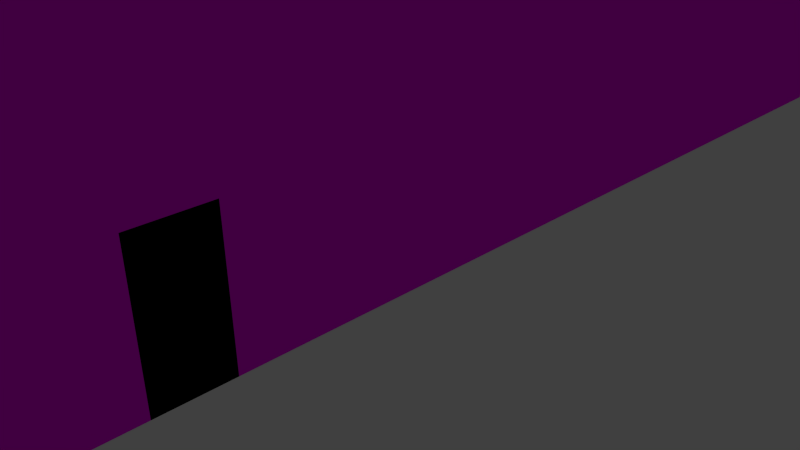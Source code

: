 # Source: Street_01.blend  (saved by Blender 2.74.0; exported with 4.5.12 LTS)
import bpy
from mathutils import Matrix  # noqa: F401  (used for matrix-valued properties, if any)

bpy.ops.wm.read_factory_settings(use_empty=True)
scene = bpy.context.scene
scene.name = 'Scene'

# ---- collections
col_collection_1 = bpy.data.collections.new('Collection 1'); scene.collection.children.link(col_collection_1)

# ---- images (referenced by path relative to the original .blend; pixels are not part of the script)
import os
ASSET_DIR = os.environ.get("B2B_ASSET_DIR", "")  # directory of the original .blend (textures are referenced by path, not embedded)
HERE = os.path.dirname(os.path.abspath(__file__))  # packed textures are extracted next to this script under _unpacked/

def load_image(name, relpath, width, height, colorspace="sRGB"):
    """Load a texture the original file referenced (path relative to the .blend, or extracted next to this script)."""
    p = next((c for c in (os.path.join(HERE, relpath), os.path.join(ASSET_DIR, relpath)) if relpath and os.path.exists(c)), "")
    if p:
        img = bpy.data.images.load(p, check_existing=True)
        img.name = name
    else:  # same state as the original file: an image datablock whose file is absent (Cycles renders it pink)
        img = bpy.data.images.new(name, width, height)
        img.source = "FILE"
        img.filepath = "//" + (relpath or name)
    img.colorspace_settings.name = colorspace
    return img
img_diffuse_tga = load_image('diffuse.tga', 'diffuse.tga', 1024, 1024, 'sRGB')
img_brick_jpeg = load_image('Brick.jpeg', 'Brick.jpeg', 1024, 1024, 'sRGB')

# ---- materials (node trees are filled in below, after node groups)
mat_pavement_01 = bpy.data.materials.new('Pavement_01')
mat_pavement_01.alpha_threshold = 0.0
mat_pavement_01.roughness = 0.5
mat_bricks = bpy.data.materials.new('Bricks')
mat_bricks.alpha_threshold = 0.0
mat_bricks.roughness = 0.5

# ---- material node trees
mat_pavement_01.use_nodes = True; mat_pavement_01.node_tree.nodes.clear()
_N = mat_pavement_01.node_tree.nodes; _L = mat_pavement_01.node_tree.links
n0 = _N.new('ShaderNodeOutputMaterial'); n0.name = 'Material Output'; n0.location = (300, 300)
n1 = _N.new('ShaderNodeBsdfAnisotropic'); n1.name = 'Glossy BSDF'; n1.location = (100, 300)
n1.distribution = 'GGX'
n1.inputs[1].default_value = 0.0
n2 = _N.new('ShaderNodeTexImage'); n2.name = 'Image Texture'; n2.location = (-90, 300)
n2.width = 140
n2.image = img_diffuse_tga
_L.new(n1.outputs[0], n0.inputs[0])
_L.new(n2.outputs[0], n1.inputs[0])
n0.is_active_output = True
mat_bricks.use_nodes = True; mat_bricks.node_tree.nodes.clear()
_N = mat_bricks.node_tree.nodes; _L = mat_bricks.node_tree.links
n0 = _N.new('ShaderNodeOutputMaterial'); n0.name = 'Material Output'; n0.location = (300, 300)
n1 = _N.new('ShaderNodeBsdfAnisotropic'); n1.name = 'Glossy BSDF'; n1.location = (100, 300)
n1.distribution = 'GGX'
n1.inputs[1].default_value = 0.0
n2 = _N.new('ShaderNodeTexImage'); n2.name = 'Image Texture'; n2.location = (-90, 300)
n2.width = 140
n2.image = img_brick_jpeg
_L.new(n1.outputs[0], n0.inputs[0])
_L.new(n2.outputs[0], n1.inputs[0])
n0.is_active_output = True

# ---- world
world_world = bpy.data.worlds.new('World'); scene.world = world_world
world_world.color = (0.05088, 0.05088, 0.05088)
world_world.use_sun_shadow = False
world_world.sun_shadow_jitter_overblur = 0.0
world_world.cycles.sampling_method = 'MANUAL'
world_world.cycles.sample_map_resolution = 256

# ---- cameras
cam_camera = bpy.data.cameras.new('Camera')
cam_camera.clip_end = 100.0
cam_camera.lens = 35.0
cam_camera.sensor_width = 32.0
cam_camera.sensor_height = 18.0
cam_camera.ortho_scale = 7.314
cam_camera.dof.focus_distance = 0.0

# ---- lights
light_lamp = bpy.data.lights.new('Lamp', 'POINT')
light_lamp.transmission_factor = 0.0
light_lamp.cutoff_distance = 30.0
light_lamp.energy = 100.0
light_lamp.shadow_buffer_clip_start = 1.001
light_lamp.shadow_soft_size = 0.1
light_lamp.shadow_maximum_resolution = 0.006
light_lamp.use_absolute_resolution = True
light_lamp.cycles.use_multiple_importance_sampling = False

# ---- meshes
me_plane_001 = bpy.data.meshes.new('Plane.001')
me_plane_001.from_pydata([(-1.0, -10.0, 0.0), (1.0, -10.0, 0.0), (-1.0, 10.0, 0.0), (1.0, 10.0, 0.0), (-1.0, 0.0, 0.0), (0.0, -10.0, 0.0), (1.0, 0.0, 0.0), (0.0, 10.0, 0.0), (0.0, 0.0, 0.0), (-1.0, -5.0, 0.0), (0.5, -10.0, 0.0), (1.0, 5.0, 0.0), (-0.5, 10.0, 0.0), (-1.0, 5.0, 0.0), (-0.5, -10.0, 0.0), (1.0, -5.0, 0.0), (0.5, 10.0, 0.0), (0.0, 5.0, 0.0), (0.0, -5.0, 0.0), (-0.5, 0.0, 0.0), (0.5, 0.0, 0.0), (0.5, -5.0, 0.0), (-0.5, -5.0, 0.0), (-0.5, 5.0, 0.0), (0.5, 5.0, 0.0)], [], [(24, 11, 3, 16), (23, 17, 7, 12), (22, 18, 8, 19), (21, 15, 6, 20), (18, 21, 20, 8), (5, 10, 21, 18), (10, 1, 15, 21), (9, 22, 19, 4), (0, 14, 22, 9), (14, 5, 18, 22), (13, 23, 12, 2), (4, 19, 23, 13), (19, 8, 17, 23), (17, 24, 16, 7), (8, 20, 24, 17), (20, 6, 11, 24)])
_uv = me_plane_001.uv_layers.new(name='UVMap')
_uv.uv.foreach_set('vector', [0.7499, 3.0, 0.9999, 3.0, 0.9999, 5.499, 0.7499, 5.499, 0.25, 3.0, 0.5, 3.0, 0.5, 5.499, 0.25, 5.499, 0.25, -2.0, 0.5, -1.999, 0.5, 0.5, 0.25, 0.5, 0.7499, -1.999, 0.9999, -1.999, 0.9999, 0.5, 0.7499, 0.5, 0.5, -1.999, 0.7499, -1.999, 0.7499, 0.5, 0.5, 0.5, 0.5, -4.499, 0.7499, -4.499, 0.7499, -1.999, 0.5, -1.999, 0.7499, -4.499, 0.9999, -4.499, 0.9999, -1.999, 0.7499, -1.999, 0.0001, -2.0, 0.25, -2.0, 0.25, 0.5, 9.999e-05, 0.5, 0.0001, -4.499, 0.2501, -4.499, 0.25, -2.0, 0.0001, -2.0, 0.2501, -4.499, 0.5, -4.499, 0.5, -1.999, 0.25, -2.0, 9.999e-05, 3.0, 0.25, 3.0, 0.25, 5.499, 9.999e-05, 5.499, 9.999e-05, 0.5, 0.25, 0.5, 0.25, 3.0, 9.999e-05, 3.0, 0.25, 0.5, 0.5, 0.5, 0.5, 3.0, 0.25, 3.0, 0.5, 3.0, 0.7499, 3.0, 0.7499, 5.499, 0.5, 5.499, 0.5, 0.5, 0.7499, 0.5, 0.7499, 3.0, 0.5, 3.0, 0.7499, 0.5, 0.9999, 0.5, 0.9999, 3.0, 0.7499, 3.0])
me_plane_001.materials.append(mat_pavement_01)
me_plane_001.use_remesh_preserve_volume = False
me_plane_001.use_remesh_preserve_attributes = False
me_plane_001.use_mirror_vertex_groups = False
me_plane_001.update()
me_plane = bpy.data.meshes.new('Plane')
me_plane.from_pydata([(-1.0, -8.661, 0.0), (1.0, -8.661, 0.0), (-1.0, 11.34, 0.0), (1.0, 11.34, 0.0), (-1.0, 1.339, 0.0), (0.0, -8.661, 0.0), (1.0, 1.339, 0.0), (0.0, 11.34, 0.0), (-1.0, -3.661, 0.0), (0.5, -8.661, 0.0), (1.0, 6.339, 0.0), (-0.5, 11.34, 0.0), (-1.0, 6.339, 0.0), (-0.5, -8.661, 0.0), (1.0, -3.661, 0.0), (0.5, 11.34, 0.0), (-1.0, -8.661, 10.0), (1.0, -8.661, 10.0), (-1.0, 11.34, 10.0), (1.0, 11.34, 10.0), (-1.0, 1.339, 10.0), (0.0, -8.661, 10.0), (1.0, 1.339, 10.0), (0.0, 11.34, 10.0), (-1.0, -3.661, 10.0), (0.5, -8.661, 10.0), (1.0, 6.339, 10.0), (-0.5, 11.34, 10.0), (-1.0, 6.339, 10.0), (-0.5, -8.661, 10.0), (1.0, -3.661, 10.0), (0.5, 11.34, 10.0), (1.0, -1.161, 0.0), (1.0, -1.161, 10.0), (1.0, -3.661, 5.0), (1.0, 1.339, 5.0), (1.0, -1.161, 5.0), (1.0, -3.661, 2.5), (1.0, -2.411, 0.0), (1.0, -1.161, 2.5), (1.0, -2.411, 5.0), (1.0, -2.411, 2.5), (1.0, -1.411, 0.0), (1.0, -1.161, 0.5), (1.0, -1.161, 1.0), (1.0, -1.161, 1.5), (1.0, -1.161, 2.0), (1.0, -2.411, 0.5), (1.0, -2.411, 1.0), (1.0, -2.411, 1.5), (1.0, -2.411, 2.0), (1.0, -2.161, 2.5), (1.0, -1.911, 2.5), (1.0, -1.661, 2.5), (1.0, -1.411, 2.5), (1.0, -1.411, 0.5), (1.0, -1.411, 1.0), (1.0, -1.411, 1.5), (1.0, -1.411, 2.0), (1.0, -1.661, 2.0), (1.0, -1.911, 2.0), (1.0, -2.161, 2.0)], [], [(0, 8, 24, 16), (7, 15, 31, 23), (14, 1, 17, 30, 34, 37), (5, 13, 29, 21), (12, 2, 18, 28), (2, 11, 27, 18), (10, 6, 35, 22, 26), (1, 9, 25, 17), (8, 4, 20, 24), (15, 3, 19, 31), (36, 40, 34, 30, 33), (13, 0, 16, 29), (4, 12, 28, 20), (11, 7, 23, 27), (3, 10, 26, 19), (9, 5, 21, 25), (35, 36, 33, 22), (6, 32, 43, 44, 45, 46, 39, 36, 35), (41, 37, 34, 40), (39, 54, 53, 52, 51, 41, 40, 36), (61, 50, 41, 51), (38, 14, 37, 41, 50, 49, 48, 47), (46, 58, 54, 39), (58, 59, 53, 54), (59, 60, 52, 53), (60, 61, 51, 52), (32, 42, 55, 43), (43, 55, 56, 44), (44, 56, 57, 45), (45, 57, 58, 46)])
_uv = me_plane.uv_layers.new(name='UVMap')
_uv.uv.foreach_set('vector', [0.0001239, 4.482e-05, 0.5001, 4.476e-05, 0.5001, 1.0, 0.0001335, 1.0, 0.1, 4.477e-05, 0.15, 4.472e-05, 0.15, 1.0, 0.1, 1.0, 1.5, 4.47e-05, 2.0, 4.47e-05, 2.0, 1.0, 1.5, 1.0, 1.5, 0.5, 1.5, 0.25, 0.1, 4.472e-05, 0.15, 4.472e-05, 0.15, 1.0, 0.1, 1.0, 1.5, 4.47e-05, 2.0, 4.476e-05, 2.0, 1.0, 1.5, 1.0, 4.472e-05, 4.491e-05, 0.05004, 4.486e-05, 0.05004, 1.0, 4.637e-05, 1.0, 0.5001, 4.482e-05, 1.0, 4.476e-05, 1.0, 0.5, 1.0, 1.0, 0.5001, 1.0, 4.472e-05, 4.486e-05, 0.05004, 4.481e-05, 0.05004, 1.0, 4.624e-05, 1.0, 0.5001, 4.476e-05, 1.0, 4.476e-05, 1.0, 1.0, 0.5001, 1.0, 0.15, 4.472e-05, 0.2, 4.472e-05, 0.2, 1.0, 0.15, 1.0, 1.25, 0.5, 1.375, 0.5, 1.5, 0.5, 1.5, 1.0, 1.25, 1.0, 0.15, 4.472e-05, 0.2, 4.472e-05, 0.2, 1.0, 0.15, 1.0, 1.0, 4.476e-05, 1.5, 4.47e-05, 1.5, 1.0, 1.0, 1.0, 0.05004, 4.486e-05, 0.1, 4.477e-05, 0.1, 1.0, 0.05004, 1.0, 0.0001242, 4.485e-05, 0.5001, 4.482e-05, 0.5001, 1.0, 0.0001373, 1.0, 0.05004, 4.481e-05, 0.1, 4.472e-05, 0.1, 1.0, 0.05004, 1.0, 1.0, 0.5, 1.25, 0.5, 1.25, 1.0, 1.0, 1.0, 1.0, 4.476e-05, 1.25, 4.473e-05, 1.25, 0.05004, 1.25, 0.1, 1.25, 0.15, 1.25, 0.2, 1.25, 0.25, 1.25, 0.5, 1.0, 0.5, 1.375, 0.25, 1.5, 0.25, 1.5, 0.5, 1.375, 0.5, 1.25, 0.25, 1.275, 0.25, 1.3, 0.25, 1.325, 0.25, 1.35, 0.25, 1.375, 0.25, 1.375, 0.5, 1.25, 0.5, 1.35, 0.2, 1.375, 0.2, 1.375, 0.25, 1.35, 0.25, 1.375, 4.472e-05, 1.5, 4.47e-05, 1.5, 0.25, 1.375, 0.25, 1.375, 0.2, 1.375, 0.15, 1.375, 0.1, 1.375, 0.05004, 1.25, 0.2, 1.275, 0.2, 1.275, 0.25, 1.25, 0.25, 1.275, 0.2, 1.3, 0.2, 1.3, 0.25, 1.275, 0.25, 1.3, 0.2, 1.325, 0.2, 1.325, 0.25, 1.3, 0.25, 1.325, 0.2, 1.35, 0.2, 1.35, 0.25, 1.325, 0.25, 1.25, 4.473e-05, 1.275, 4.473e-05, 1.275, 0.05004, 1.25, 0.05004, 1.25, 0.05004, 1.275, 0.05004, 1.275, 0.1, 1.25, 0.1, 1.25, 0.1, 1.275, 0.1, 1.275, 0.15, 1.25, 0.15, 1.25, 0.15, 1.275, 0.15, 1.275, 0.2, 1.25, 0.2])
me_plane.materials.append(mat_bricks)
me_plane.use_remesh_preserve_volume = False
me_plane.use_remesh_preserve_attributes = False
me_plane.use_mirror_vertex_groups = False
me_plane.update()

# ---- objects
ob_plane_001 = bpy.data.objects.new('Plane.001', me_plane_001)
ob_plane = bpy.data.objects.new('Plane', me_plane)
ob_lamp = bpy.data.objects.new('Lamp', light_lamp)
ob_camera = bpy.data.objects.new('Camera', cam_camera)

# ---- transforms, parenting, visibility, modifiers, constraints
ob_plane_001.location = (0.0, 0.0, 0.0)
ob_plane_001.lineart.crease_threshold = 0.0
ob_plane.location = (0.0, -1.322, 0.0)
ob_plane.lineart.crease_threshold = 0.0
ob_lamp.location = (4.076, 1.005, 5.904)
ob_lamp.rotation_euler = (0.6503, 0.05522, 1.866)
ob_lamp.lock_rotations_4d = False
ob_lamp.empty_display_type = 'ARROWS'
ob_lamp.color = (0.0, 0.0, 0.0, 0.0)
ob_lamp.lineart.crease_threshold = 0.0
ob_camera.location = (7.481, -6.508, 5.344)
ob_camera.rotation_euler = (1.109, 0.01082, 0.8149)
ob_camera.lock_rotations_4d = False
ob_camera.empty_display_type = 'ARROWS'
ob_camera.color = (0.0, 0.0, 0.0, 0.0)
ob_camera.display_type = 'WIRE'
ob_camera.lineart.crease_threshold = 0.0

# ---- collection membership
col_collection_1.objects.link(ob_plane_001)
col_collection_1.objects.link(ob_plane)
col_collection_1.objects.link(ob_lamp)
col_collection_1.objects.link(ob_camera)

# ---- scene / render settings (as saved in the file)
scene.camera = ob_camera
scene.frame_start = 1; scene.frame_end = 250; scene.frame_set(2)
scene.render.engine = 'CYCLES'
scene.render.resolution_percentage = 50
scene.render.dither_intensity = 0.0
scene.cycles.use_denoising = False
scene.cycles.samples = 10
scene.cycles.sampling_pattern = 'TABULATED_SOBOL'
scene.cycles.light_sampling_threshold = 0.0
scene.cycles.use_adaptive_sampling = False
scene.cycles.use_light_tree = False
scene.cycles.blur_glossy = 0.0
scene.cycles.pixel_filter_type = 'GAUSSIAN'
scene.cycles.sample_clamp_indirect = 0.0
scene.view_settings.view_transform = 'Standard'
bpy.context.view_layer.update()
